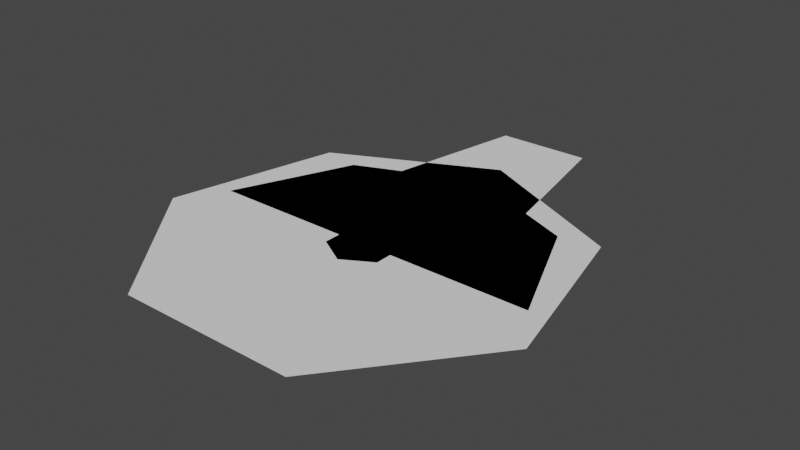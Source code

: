 # Source: basic_enemy.blend  (saved by Blender 2.80.75; exported with 4.5.12 LTS)
import bpy
from mathutils import Matrix  # noqa: F401  (used for matrix-valued properties, if any)

bpy.ops.wm.read_factory_settings(use_empty=True)
scene = bpy.context.scene
scene.name = 'Scene'

# ---- collections
col_collection = bpy.data.collections.new('Collection'); scene.collection.children.link(col_collection)

# ---- world
world_world = bpy.data.worlds.new('World'); scene.world = world_world
world_world.use_nodes = True; world_world.node_tree.nodes.clear()
_N = world_world.node_tree.nodes; _L = world_world.node_tree.links
n0 = _N.new('ShaderNodeOutputWorld'); n0.name = 'World Output'; n0.location = (300, 300)
n1 = _N.new('ShaderNodeBackground'); n1.name = 'Background'; n1.location = (10, 300)
n1.inputs[0].default_value = (0.05088, 0.05088, 0.05088, 1.0)
_L.new(n1.outputs[0], n0.inputs[0])
n0.is_active_output = True
world_world.color = (0.05088, 0.05088, 0.05088)
world_world.use_sun_shadow = False
world_world.sun_shadow_jitter_overblur = 0.0

# ---- meshes
me_cannon = bpy.data.meshes.new('cannon')
me_cannon.from_pydata([(9.15e-08, 0.001823, 0.0), (0.495, 0.4968, 0.0), (-0.495, 0.4968, 0.0), (-0.2758, 1.646, 0.0), (0.2749, 1.651, 0.0), (-0.001236, 1.237, 0.0)], [], [(5, 4, 3), (1, 4, 5), (2, 5, 3), (0, 1, 5), (2, 0, 5)])
_uv = me_cannon.uv_layers.new(name='UVMap')
_uv.uv.foreach_set('vector', [0.6413, 0.6438, 1.0, 0.4445, 0.4428, 1.0, 1.0, 0.0, 1.0, 0.4445, 0.6413, 0.6438, 0.0, 1.0, 0.6413, 0.6438, 0.4428, 1.0, 0.0, 0.0, 1.0, 0.0, 0.6413, 0.6438, 0.0, 1.0, 0.0, 0.0, 0.6413, 0.6438])
me_cannon.use_remesh_preserve_volume = False
me_cannon.use_remesh_preserve_attributes = False
me_cannon.use_mirror_vertex_groups = False
me_cannon.update()
me_cannon_collider = bpy.data.meshes.new('cannon_collider')
me_cannon_collider.from_pydata([(9.15e-08, 0.001823, 0.0), (0.495, 0.4968, 0.0), (-0.495, 0.4968, 0.0), (-0.2758, 1.646, 0.0), (0.2749, 1.651, 0.0)], [(2, 0), (0, 1), (3, 2), (1, 4), (3, 4)], [])
_uv = me_cannon_collider.uv_layers.new(name='UVMap')
_uv.uv.foreach_set('vector', [])
me_cannon_collider.use_remesh_preserve_volume = False
me_cannon_collider.use_remesh_preserve_attributes = False
me_cannon_collider.use_mirror_vertex_groups = False
me_cannon_collider.update()
me_base = bpy.data.meshes.new('base')
me_base.from_pydata([(-1.0, 0.0, 0.0), (-0.7071, 0.7071, 0.0), (0.0, 1.0, 0.0), (0.7071, 0.7071, 0.0), (1.0, 0.0, 0.0), (-5.96e-08, 0.0, 0.0)], [], [(1, 5, 0), (2, 5, 1), (3, 5, 2), (4, 5, 3)])
_uv = me_base.uv_layers.new(name='UVMap')
_uv.uv.foreach_set('vector', [0.0, 0.0, 0.0, 0.0, 0.0, 0.0, 0.0, 0.0, 0.0, 0.0, 0.0, 0.0, 0.0, 0.0, 0.0, 0.0, 0.0, 0.0, 0.0, 0.0, 0.0, 0.0, 0.0, 0.0])
me_base.use_remesh_preserve_volume = False
me_base.use_remesh_preserve_attributes = False
me_base.use_mirror_vertex_groups = False
me_base.update()
me_base_collider = bpy.data.meshes.new('base_collider')
me_base_collider.from_pydata([(-1.0, 0.0, 0.0), (-0.7071, 0.7071, 0.0), (0.0, 1.0, 0.0), (0.7071, 0.7071, 0.0), (1.0, 0.0, 0.0), (-5.96e-08, 0.0, 0.0)], [(0, 1), (1, 2), (2, 3), (3, 4), (5, 4), (0, 5)], [])
_uv = me_base_collider.uv_layers.new(name='UVMap')
_uv.uv.foreach_set('vector', [])
me_base_collider.use_remesh_preserve_volume = False
me_base_collider.use_remesh_preserve_attributes = False
me_base_collider.use_mirror_vertex_groups = False
me_base_collider.update()
me_head = bpy.data.meshes.new('head')
me_head.from_pydata([(0.0, 0.0, 0.0), (0.0, 1.2, 0.0), (-0.9382, 0.7482, 0.0), (-1.17, -0.267, 0.0), (-0.5207, -1.081, 0.0), (0.5207, -1.081, 0.0), (1.17, -0.267, 0.0), (0.9382, 0.7482, 0.0)], [], [(0, 1, 2), (0, 2, 3), (0, 3, 4), (0, 4, 5), (0, 5, 6), (0, 6, 7), (0, 7, 1)])
_uv = me_head.uv_layers.new(name='UVMap')
_uv.uv.foreach_set('vector', [0.5, 0.5, 0.5, 1.0, 0.1091, 0.8117, 0.5, 0.5, 0.1091, 0.8117, 0.01254, 0.3887, 0.5, 0.5, 0.01254, 0.3887, 0.2831, 0.04952, 0.5, 0.5, 0.2831, 0.04952, 0.7169, 0.04952, 0.5, 0.5, 0.7169, 0.04952, 0.9875, 0.3887, 0.5, 0.5, 0.9875, 0.3887, 0.8909, 0.8117, 0.5, 0.5, 0.8909, 0.8117, 0.5, 1.0])
me_head.use_remesh_preserve_volume = False
me_head.use_remesh_preserve_attributes = False
me_head.use_mirror_vertex_groups = False
me_head.update()
me_head_collider = bpy.data.meshes.new('head_collider')
me_head_collider.from_pydata([(0.0, 1.2, 0.0), (-0.9382, 0.7482, 0.0), (-1.17, -0.267, 0.0), (-0.5207, -1.081, 0.0), (0.5207, -1.081, 0.0), (1.17, -0.267, 0.0), (0.9382, 0.7482, 0.0)], [(1, 0), (2, 1), (3, 2), (4, 3), (5, 4), (6, 5), (0, 6)], [])
_uv = me_head_collider.uv_layers.new(name='UVMap')
_uv.uv.foreach_set('vector', [])
me_head_collider.use_remesh_preserve_volume = False
me_head_collider.use_remesh_preserve_attributes = False
me_head_collider.use_mirror_vertex_groups = False
me_head_collider.update()
me_bullet = bpy.data.meshes.new('bullet')
me_bullet.from_pydata([(0.0, 0.0, 0.0), (0.0, 0.2, 0.0), (-0.1732, 0.1, 0.0), (-0.1732, -0.1, 0.0), (1.748e-08, -0.2, 0.0), (0.1732, -0.1, 0.0), (0.1732, 0.1, 0.0)], [], [(0, 1, 2), (0, 2, 3), (0, 3, 4), (0, 4, 5), (0, 5, 6), (0, 6, 1)])
_uv = me_bullet.uv_layers.new(name='UVMap')
_uv.uv.foreach_set('vector', [0.5, 0.5, 0.5, 1.0, 0.06699, 0.75, 0.5, 0.5, 0.06699, 0.75, 0.06699, 0.25, 0.5, 0.5, 0.06699, 0.25, 0.5, 0.0, 0.5, 0.5, 0.5, 0.0, 0.933, 0.25, 0.5, 0.5, 0.933, 0.25, 0.933, 0.75, 0.5, 0.5, 0.933, 0.75, 0.5, 1.0])
me_bullet.use_remesh_preserve_volume = False
me_bullet.use_remesh_preserve_attributes = False
me_bullet.use_mirror_vertex_groups = False
me_bullet.update()
me_bullet_collider = bpy.data.meshes.new('bullet_collider')
me_bullet_collider.from_pydata([(0.0, 0.2, 0.0), (-0.1732, 0.1, 0.0), (-0.1732, -0.1, 0.0), (1.748e-08, -0.2, 0.0), (0.1732, -0.1, 0.0), (0.1732, 0.1, 0.0)], [(1, 0), (2, 1), (3, 2), (4, 3), (5, 4), (0, 5)], [])
_uv = me_bullet_collider.uv_layers.new(name='UVMap')
_uv.uv.foreach_set('vector', [])
me_bullet_collider.use_remesh_preserve_volume = False
me_bullet_collider.use_remesh_preserve_attributes = False
me_bullet_collider.use_mirror_vertex_groups = False
me_bullet_collider.update()

# ---- objects
ob_plane_002 = bpy.data.objects.new('Plane.002', me_cannon)
ob_plane_004 = bpy.data.objects.new('Plane.004', me_cannon_collider)
ob_plane = bpy.data.objects.new('Plane', me_base)
ob_plane_001 = bpy.data.objects.new('Plane.001', me_base_collider)
ob_circle = bpy.data.objects.new('Circle', me_head)
ob_circle_001 = bpy.data.objects.new('Circle.001', me_head_collider)
ob_circle_002 = bpy.data.objects.new('Circle.002', me_bullet)
ob_circle_003 = bpy.data.objects.new('Circle.003', me_bullet_collider)

# ---- transforms, parenting, visibility, modifiers, constraints
ob_plane_002.location = (0.0, 0.0, 0.0)
ob_plane_002.lineart.crease_threshold = 0.0
ob_plane_004.location = (0.0, 0.0, 0.0)
ob_plane_004.lineart.crease_threshold = 0.0
ob_plane.location = (0.0, 0.0, 0.0)
ob_plane.lineart.crease_threshold = 0.0
ob_plane_001.location = (0.0, 0.0, 0.0)
ob_plane_001.lineart.crease_threshold = 0.0
ob_circle.location = (0.0, 0.0, 0.0)
ob_circle.lineart.crease_threshold = 0.0
ob_circle_001.location = (0.0, 0.0, 0.0)
ob_circle_001.lineart.crease_threshold = 0.0
ob_circle_002.location = (0.0, 0.0, 0.0)
ob_circle_002.lineart.crease_threshold = 0.0
ob_circle_003.location = (0.0, 0.0, 0.0)
ob_circle_003.lineart.crease_threshold = 0.0

# ---- collection membership
scene.collection.objects.link(ob_plane_002)
scene.collection.objects.link(ob_plane_004)
col_collection.objects.link(ob_plane)
col_collection.objects.link(ob_plane_001)
col_collection.objects.link(ob_circle)
col_collection.objects.link(ob_circle_001)
col_collection.objects.link(ob_circle_002)
col_collection.objects.link(ob_circle_003)

# ---- scene / render settings (as saved in the file)
scene.frame_start = 1; scene.frame_end = 250; scene.frame_set(25)
scene.render.engine = 'BLENDER_EEVEE_NEXT'
scene.cycles.use_denoising = False
scene.cycles.samples = 128
scene.cycles.sampling_pattern = 'TABULATED_SOBOL'
scene.cycles.use_adaptive_sampling = False
scene.cycles.use_light_tree = False
scene.view_settings.view_transform = 'Filmic'
bpy.context.view_layer.update()

# ---- added for rendering (the .blend has no active camera and no usable light): camera, sun
cam_auto = bpy.data.cameras.new('AutoCamera')
cam_auto.lens = 50.0
cam_auto.sensor_width = 36.0
cam_auto.clip_end = 1000.0
ob_auto_camera = bpy.data.objects.new('AutoCamera', cam_auto)
scene.collection.objects.link(ob_auto_camera)
ob_auto_camera.location = (3.32802, -3.70881, 2.66242)
ob_auto_camera.rotation_euler = (1.09748, -7.21219e-08, 0.694738)
scene.camera = ob_auto_camera
light_auto_sun = bpy.data.lights.new('AutoSun', 'SUN')
light_auto_sun.energy = 3.0
light_auto_sun.angle = 0.0523599
ob_auto_sun = bpy.data.objects.new('AutoSun', light_auto_sun)
scene.collection.objects.link(ob_auto_sun)
ob_auto_sun.rotation_euler = (0.872665, 0.174533, 0.523599)
bpy.context.view_layer.update()

